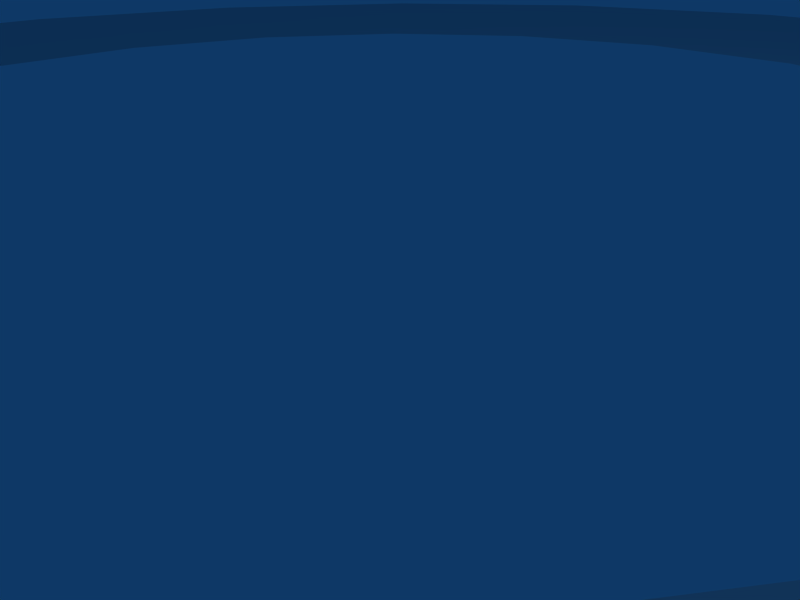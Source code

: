 # Source: flange.blend  (saved by Blender 2.45.0; exported with 4.5.12 LTS)
import bpy
from mathutils import Matrix  # noqa: F401  (used for matrix-valued properties, if any)

bpy.ops.wm.read_factory_settings(use_empty=True)
scene = bpy.context.scene
scene.name = 'Scene'

# ---- collections
col_collection_1 = bpy.data.collections.new('Collection 1'); scene.collection.children.link(col_collection_1)

# ---- world
world_world = bpy.data.worlds.new('World'); scene.world = world_world
world_world.color = (0.05656, 0.2208, 0.4)
world_world.use_sun_shadow = False
world_world.sun_shadow_jitter_overblur = 0.0
world_world.cycles.sampling_method = 'MANUAL'
world_world.cycles.sample_map_resolution = 256

# ---- cameras
cam_camera = bpy.data.cameras.new('Camera')
cam_camera.passepartout_alpha = 0.2
cam_camera.clip_end = 100.0
cam_camera.lens = 35.0
cam_camera.ortho_scale = 7.314
cam_camera.show_passepartout = False
cam_camera.show_safe_areas = True
cam_camera.dof.focus_distance = 0.0
cam_camera.dof.aperture_fstop = 128.0

# ---- lights
light_spot = bpy.data.lights.new('Spot', 'POINT')
light_spot.transmission_factor = 0.0
light_spot.cutoff_distance = 30.0
light_spot.energy = 100.0
light_spot.shadow_buffer_clip_start = 1.001
light_spot.shadow_soft_size = 1.0
light_spot.shadow_maximum_resolution = 0.006
light_spot.use_absolute_resolution = True
light_spot.cycles.use_multiple_importance_sampling = False

# ---- meshes
me_circle = bpy.data.meshes.new('Circle')
me_circle.from_pydata([(5.657, 2.984, 5.658), (7.25, 2.984, 3.382), (7.97, 2.985, 0.698), (7.727, 2.986, -2.07), (6.553, 2.986, -4.588), (4.589, 2.987, -6.552), (2.071, 2.987, -7.727), (-0.6972, 2.987, -7.969), (-3.381, 2.987, -7.25), (-5.657, 2.986, -5.656), (-7.25, 2.986, -3.38), (-7.97, 2.985, -0.6965), (-7.727, 2.984, 2.071), (-6.553, 2.984, 4.589), (-4.589, 2.983, 6.554), (-2.071, 2.983, 7.728), (0.6972, 2.983, 7.97), (3.381, 2.983, 7.251), (6.116, 2.982, 13.12), (1.261, 2.981, 14.42), (-3.746, 2.981, 13.98), (-8.301, 2.982, 11.86), (-11.85, 2.983, 8.302), (-13.98, 2.984, 3.746), (-14.42, 2.985, -1.261), (-13.12, 2.987, -6.115), (-10.23, 2.988, -10.23), (-6.116, 2.988, -13.12), (-1.261, 2.989, -14.42), (3.746, 2.989, -13.98), (8.301, 2.988, -11.85), (11.85, 2.987, -8.3), (13.98, 2.986, -3.745), (14.42, 2.985, 1.262), (13.12, 2.983, 6.117), (10.23, 2.982, 10.23)], [], [(0, 17, 18, 35), (17, 16, 19, 18), (16, 15, 20, 19), (15, 14, 21, 20), (14, 13, 22, 21), (13, 12, 23, 22), (12, 11, 24, 23), (11, 10, 25, 24), (10, 9, 26, 25), (9, 8, 27, 26), (8, 7, 28, 27), (7, 6, 29, 28), (6, 5, 30, 29), (5, 4, 31, 30), (4, 3, 32, 31), (3, 2, 33, 32), (2, 1, 34, 33), (1, 0, 35, 34)])
me_circle.use_remesh_preserve_volume = False
me_circle.use_remesh_preserve_attributes = False
me_circle.use_mirror_vertex_groups = False
me_circle.update()

# ---- objects
ob_circle = bpy.data.objects.new('Circle', me_circle)
ob_lamp = bpy.data.objects.new('Lamp', light_spot)
ob_camera = bpy.data.objects.new('Camera', cam_camera)

# ---- transforms, parenting, visibility, modifiers, constraints
ob_circle.location = (0.0, 0.0, 0.0)
ob_circle.rotation_euler = (1.568, -0.0, 0.0)
ob_circle.lock_rotations_4d = False
ob_circle.empty_display_type = 'ARROWS'
ob_circle.color = (0.0, 0.0, 0.0, 1.0)
ob_circle.lineart.crease_threshold = 0.0
ob_lamp.location = (4.076, 1.005, 5.904)
ob_lamp.rotation_euler = (0.6503, 0.05522, 1.866)
ob_lamp.lock_rotations_4d = False
ob_lamp.empty_display_type = 'ARROWS'
ob_lamp.color = (0.0, 0.0, 0.0, 0.0)
ob_lamp.lineart.crease_threshold = 0.0
ob_camera.location = (7.481, -6.508, 5.344)
ob_camera.rotation_euler = (1.109, 0.01082, 0.8149)
ob_camera.lock_rotations_4d = False
ob_camera.empty_display_type = 'ARROWS'
ob_camera.color = (0.0, 0.0, 0.0, 0.0)
ob_camera.display_type = 'WIRE'
ob_camera.lineart.crease_threshold = 0.0

# ---- collection membership
col_collection_1.objects.link(ob_circle)
col_collection_1.objects.link(ob_lamp)
col_collection_1.objects.link(ob_camera)

# ---- scene / render settings (as saved in the file)
scene.camera = ob_camera
scene.frame_start = 1; scene.frame_end = 250; scene.frame_set(1)
scene.render.engine = 'BLENDER_EEVEE_NEXT'
scene.render.image_settings.file_format = 'JPEG'
scene.render.image_settings.color_mode = 'RGB'
scene.render.image_settings.compression = 90
scene.render.resolution_x = 800
scene.render.resolution_y = 600
scene.render.pixel_aspect_x = 100.0
scene.render.pixel_aspect_y = 100.0
scene.render.fps = 25
scene.render.dither_intensity = 0.0
scene.render.use_compositing = False
scene.render.use_sequencer = False
scene.render.bake_margin = 2
scene.render.bake_bias = 0.0
scene.render.use_stamp_time = False
scene.render.use_stamp_date = False
scene.render.use_stamp_frame = False
scene.render.use_stamp_camera = False
scene.render.use_stamp_scene = False
scene.render.use_stamp_filename = False
scene.render.use_stamp_render_time = False
scene.render.stamp_font_size = 0
scene.cycles.use_denoising = False
scene.cycles.samples = 10
scene.cycles.sampling_pattern = 'TABULATED_SOBOL'
scene.cycles.light_sampling_threshold = 0.0
scene.cycles.use_adaptive_sampling = False
scene.cycles.use_light_tree = False
scene.cycles.blur_glossy = 0.0
scene.cycles.volume_bounces = 1
scene.cycles.pixel_filter_type = 'GAUSSIAN'
scene.cycles.sample_clamp_indirect = 0.0
scene.view_settings.view_transform = 'Raw'
bpy.context.view_layer.update()
